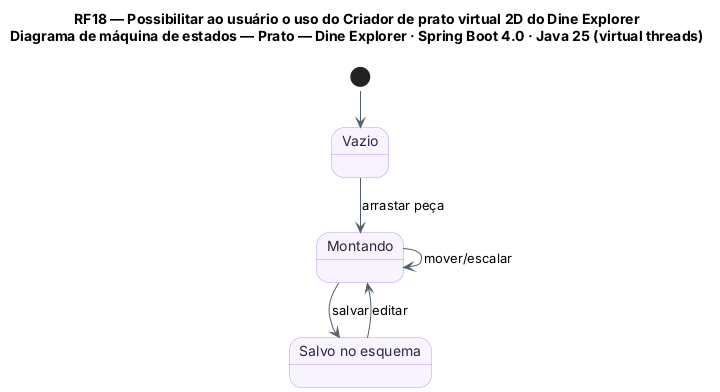

The diagram above was rendered by PlantUML. Its source (embedded in the PNG):
@startuml RF18_MaquinaDeEstados_Prato
!pragma layout smetana
title RF18 — Possibilitar ao usuário o uso do Criador de prato virtual 2D do Dine Explorer\nDiagrama de máquina de estados — Prato — Dine Explorer · Spring Boot 4.0 · Java 25 (virtual threads)
skinparam backgroundColor #FFFFFF
skinparam state {
  BackgroundColor #F8F4FF
  BorderColor #B695F5
  FontColor #2D2438
  ArrowColor #52606D
}
skinparam note {
  BackgroundColor #FFFDEB
  BorderColor #D8CE78
  FontColor #554F24
}
state "Vazio" as VAZ
state "Montando" as MON
state "Salvo no esquema" as SAL

[*] --> VAZ
VAZ --> MON : arrastar peça
MON --> MON : mover/escalar
MON --> SAL : salvar
SAL --> MON : editar
@enduml